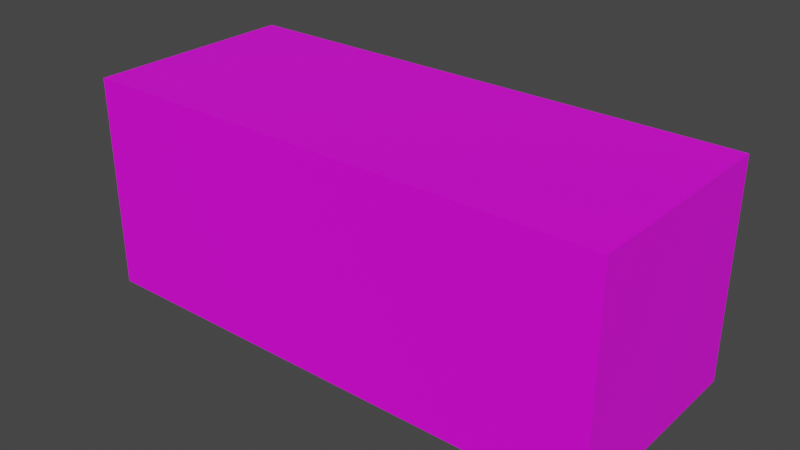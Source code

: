 # Source: Axle.blend  (saved by Blender 2.92.15; exported with 4.5.12 LTS)
import bpy
from mathutils import Matrix  # noqa: F401  (used for matrix-valued properties, if any)

bpy.ops.wm.read_factory_settings(use_empty=True)
scene = bpy.context.scene
scene.name = 'Scene'

# ---- collections
col_collection = bpy.data.collections.new('Collection'); scene.collection.children.link(col_collection)

# ---- images (referenced by path relative to the original .blend; pixels are not part of the script)
import os
ASSET_DIR = os.environ.get("B2B_ASSET_DIR", "")  # directory of the original .blend (textures are referenced by path, not embedded)
HERE = os.path.dirname(os.path.abspath(__file__))  # packed textures are extracted next to this script under _unpacked/

def load_image(name, relpath, width, height, colorspace="sRGB"):
    """Load a texture the original file referenced (path relative to the .blend, or extracted next to this script)."""
    p = next((c for c in (os.path.join(HERE, relpath), os.path.join(ASSET_DIR, relpath)) if relpath and os.path.exists(c)), "")
    if p:
        img = bpy.data.images.load(p, check_existing=True)
        img.name = name
    else:  # same state as the original file: an image datablock whose file is absent (Cycles renders it pink)
        img = bpy.data.images.new(name, width, height)
        img.source = "FILE"
        img.filepath = "//" + (relpath or name)
    img.colorspace_settings.name = colorspace
    return img
img_images_jpg = load_image('images.jpg', 'images.jpg', 1024, 1024, 'sRGB')

# ---- materials (node trees are filled in below, after node groups)
mat_material_003 = bpy.data.materials.new('Material.003')
mat_material_003.use_transparent_shadow = False

# ---- material node trees
mat_material_003.use_nodes = True; mat_material_003.node_tree.nodes.clear()
_N = mat_material_003.node_tree.nodes; _L = mat_material_003.node_tree.links
n0 = _N.new('ShaderNodeBsdfPrincipled'); n0.name = 'Principled BSDF'; n0.location = (10, 300)
n0.distribution = 'GGX'
n0.subsurface_method = 'BURLEY'
n0.inputs[3].default_value = 1.45
n0.inputs[27].default_value = (0.0, 0.0, 0.0, 1.0)
n0.inputs[28].default_value = 1.0
n1 = _N.new('ShaderNodeOutputMaterial'); n1.name = 'Material Output'; n1.location = (300, 300)
n2 = _N.new('ShaderNodeTexImage'); n2.name = 'Image Texture'; n2.location = (-280, 280)
n2.image = img_images_jpg
_L.new(n0.outputs[0], n1.inputs[0])
_L.new(n2.outputs[0], n0.inputs[0])
n1.is_active_output = True

# ---- world
world_world = bpy.data.worlds.new('World'); scene.world = world_world
world_world.use_nodes = True; world_world.node_tree.nodes.clear()
_N = world_world.node_tree.nodes; _L = world_world.node_tree.links
n0 = _N.new('ShaderNodeOutputWorld'); n0.name = 'World Output'; n0.location = (300, 300)
n1 = _N.new('ShaderNodeBackground'); n1.name = 'Background'; n1.location = (10, 300)
n1.inputs[0].default_value = (0.05088, 0.05088, 0.05088, 1.0)
_L.new(n1.outputs[0], n0.inputs[0])
n0.is_active_output = True
world_world.color = (0.05088, 0.05088, 0.05088)
world_world.use_sun_shadow = False
world_world.sun_shadow_jitter_overblur = 0.0

# ---- meshes
me_cube_001 = bpy.data.meshes.new('Cube.001')
me_cube_001.from_pydata([(1.0, -1.0, 1.0), (1.0, 1.0, 1.0), (1.0, 1.0, -1.0), (1.0, 1.0, 1.0), (1.0, -1.0, -1.0), (1.0, -1.0, 1.0), (-3.935, 1.0, -1.0), (-3.935, -1.0, -1.0), (-3.935, -1.0, 1.0), (-3.935, 1.0, 1.0)], [(0, 1)], [(2, 3, 5, 4), (3, 9, 8, 5), (5, 8, 7, 4), (3, 2, 6, 9), (7, 8, 9, 6), (4, 7, 6, 2)])
_uv = me_cube_001.uv_layers.new(name='UVMap')
_uv.uv.foreach_set('vector', [0.375, 0.5, 0.625, 0.5, 0.625, 0.75, 0.375, 0.75, 0.625, 0.5, 0.875, 0.5, 0.875, 0.75, 0.625, 0.75, 0.625, 0.75, 0.625, 1.0, 0.375, 1.0, 0.375, 0.75, 0.625, 0.5, 0.375, 0.5, 0.375, 0.25, 0.625, 0.25, 0.375, 0.0, 0.625, 0.0, 0.625, 0.25, 0.375, 0.25, 0.375, 0.75, 0.125, 0.75, 0.125, 0.5, 0.375, 0.5])
me_cube_001.materials.append(mat_material_003)
me_cube_001.use_remesh_fix_poles = True
me_cube_001.use_remesh_preserve_attributes = False
me_cube_001.use_mirror_vertex_groups = False
me_cube_001.update()

# ---- objects
ob_axle = bpy.data.objects.new('Axle', me_cube_001)

# ---- transforms, parenting, visibility, modifiers, constraints
ob_axle.location = (-2.739, -0.00148, 4.952)
ob_axle.scale = (-0.1457, -0.1457, -0.1457)
ob_axle.lineart.crease_threshold = 0.0

# ---- collection membership
col_collection.objects.link(ob_axle)

# ---- scene / render settings (as saved in the file)
scene.frame_start = 1; scene.frame_end = 250; scene.frame_set(1)
scene.render.engine = 'BLENDER_EEVEE_NEXT'
scene.cycles.use_denoising = False
scene.cycles.samples = 128
scene.cycles.sampling_pattern = 'TABULATED_SOBOL'
scene.cycles.use_adaptive_sampling = False
scene.cycles.use_light_tree = False
scene.view_settings.view_transform = 'Filmic'
bpy.context.view_layer.update()

# ---- added for rendering (the .blend has no active camera and no usable light): camera, sun
cam_auto = bpy.data.cameras.new('AutoCamera')
cam_auto.lens = 50.0
cam_auto.sensor_width = 36.0
cam_auto.clip_end = 1000.0
ob_auto_camera = bpy.data.objects.new('AutoCamera', cam_auto)
scene.collection.objects.link(ob_auto_camera)
ob_auto_camera.location = (-1.7579, -0.921973, 5.56601)
ob_auto_camera.rotation_euler = (1.09748, -7.21219e-08, 0.694738)
scene.camera = ob_auto_camera
light_auto_sun = bpy.data.lights.new('AutoSun', 'SUN')
light_auto_sun.energy = 3.0
light_auto_sun.angle = 0.0523599
ob_auto_sun = bpy.data.objects.new('AutoSun', light_auto_sun)
scene.collection.objects.link(ob_auto_sun)
ob_auto_sun.rotation_euler = (0.872665, 0.174533, 0.523599)
bpy.context.view_layer.update()
